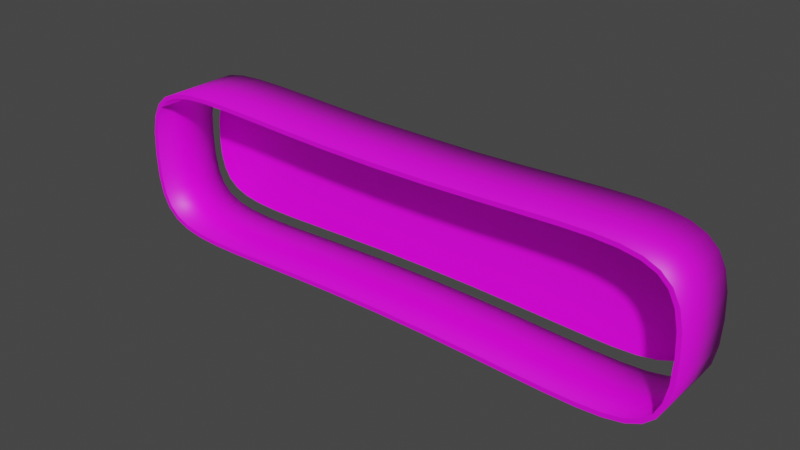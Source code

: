 # Source: tank_tracks.blend  (saved by Blender 2.82.7; exported with 4.5.12 LTS)
import bpy
from mathutils import Matrix  # noqa: F401  (used for matrix-valued properties, if any)

bpy.ops.wm.read_factory_settings(use_empty=True)
scene = bpy.context.scene
scene.name = 'Scene'

# ---- collections
col_collection = bpy.data.collections.new('Collection'); scene.collection.children.link(col_collection)

# ---- images (referenced by path relative to the original .blend; pixels are not part of the script)
import os
ASSET_DIR = os.environ.get("B2B_ASSET_DIR", "")  # directory of the original .blend (textures are referenced by path, not embedded)
HERE = os.path.dirname(os.path.abspath(__file__))  # packed textures are extracted next to this script under _unpacked/

def load_image(name, relpath, width, height, colorspace="sRGB"):
    """Load a texture the original file referenced (path relative to the .blend, or extracted next to this script)."""
    p = next((c for c in (os.path.join(HERE, relpath), os.path.join(ASSET_DIR, relpath)) if relpath and os.path.exists(c)), "")
    if p:
        img = bpy.data.images.load(p, check_existing=True)
        img.name = name
    else:  # same state as the original file: an image datablock whose file is absent (Cycles renders it pink)
        img = bpy.data.images.new(name, width, height)
        img.source = "FILE"
        img.filepath = "//" + (relpath or name)
    img.colorspace_settings.name = colorspace
    return img
img_tracks_uv_png = load_image('tracks_uv.png', 'textures/tracks_uv.png', 1024, 1024, 'sRGB')
img_tracks_inside_uv_png = load_image('tracks_inside_uv.png', 'textures/tracks_inside_uv.png', 1024, 1024, 'sRGB')

# ---- materials (node trees are filled in below, after node groups)
mat_material = bpy.data.materials.new('Material')
mat_material.use_transparent_shadow = False
mat_material_001 = bpy.data.materials.new('Material.001')
mat_material_001.use_transparent_shadow = False

# ---- material node trees
mat_material.use_nodes = True; mat_material.node_tree.nodes.clear()
_N = mat_material.node_tree.nodes; _L = mat_material.node_tree.links
n0 = _N.new('ShaderNodeOutputMaterial'); n0.name = 'Material Output'; n0.location = (300, 300)
n1 = _N.new('ShaderNodeBsdfPrincipled'); n1.name = 'Principled BSDF'; n1.location = (10, 300)
n1.distribution = 'GGX'
n1.subsurface_method = 'BURLEY'
n1.inputs[3].default_value = 1.45
n1.inputs[27].default_value = (0.0, 0.0, 0.0, 1.0)
n1.inputs[28].default_value = 1.0
n2 = _N.new('ShaderNodeTexImage'); n2.name = 'Image Texture'; n2.location = (-280, 280)
n2.image = img_tracks_uv_png
_L.new(n1.outputs[0], n0.inputs[0])
_L.new(n2.outputs[0], n1.inputs[0])
n0.is_active_output = True
mat_material_001.use_nodes = True; mat_material_001.node_tree.nodes.clear()
_N = mat_material_001.node_tree.nodes; _L = mat_material_001.node_tree.links
n0 = _N.new('ShaderNodeOutputMaterial'); n0.name = 'Material Output'; n0.location = (300, 300)
n1 = _N.new('ShaderNodeBsdfPrincipled'); n1.name = 'Principled BSDF'; n1.location = (10, 300)
n1.distribution = 'GGX'
n1.subsurface_method = 'BURLEY'
n1.inputs[3].default_value = 1.45
n1.inputs[27].default_value = (0.0, 0.0, 0.0, 1.0)
n1.inputs[28].default_value = 1.0
n2 = _N.new('ShaderNodeTexImage'); n2.name = 'Image Texture'; n2.location = (-280, 280)
n2.image = img_tracks_inside_uv_png
_L.new(n1.outputs[0], n0.inputs[0])
_L.new(n2.outputs[0], n1.inputs[0])
n0.is_active_output = True

# ---- world
world_world = bpy.data.worlds.new('World'); scene.world = world_world
world_world.use_nodes = True; world_world.node_tree.nodes.clear()
_N = world_world.node_tree.nodes; _L = world_world.node_tree.links
n0 = _N.new('ShaderNodeOutputWorld'); n0.name = 'World Output'; n0.location = (300, 300)
n1 = _N.new('ShaderNodeBackground'); n1.name = 'Background'; n1.location = (10, 300)
n1.inputs[0].default_value = (0.05088, 0.05088, 0.05088, 1.0)
_L.new(n1.outputs[0], n0.inputs[0])
n0.is_active_output = True
world_world.color = (0.05088, 0.05088, 0.05088)
world_world.use_sun_shadow = False
world_world.sun_shadow_jitter_overblur = 0.0

# ---- meshes
me_beziercircle = bpy.data.meshes.new('BezierCircle')
me_beziercircle.from_pydata([(-1.992, 1.0, -0.1646), (-1.965, 1.0, -0.2928), (-1.916, 1.0, -0.3888), (-1.842, 1.0, -0.457), (-1.741, 1.0, -0.5013), (-1.609, 1.0, -0.5262), (-1.443, 1.0, -0.5357), (-1.24, 1.0, -0.534), (-0.9972, 1.0, -0.5254), (-0.7117, 1.0, -0.5141), (-0.3803, 1.0, -0.5042), (0.0, 1.0, -0.5), (0.3803, 1.0, -0.5042), (0.7117, 1.0, -0.5141), (0.9972, 1.0, -0.5254), (1.24, 1.0, -0.534), (1.443, 1.0, -0.5357), (1.609, 1.0, -0.5262), (1.741, 1.0, -0.5013), (1.842, 1.0, -0.457), (1.916, 1.0, -0.3888), (1.965, 1.0, -0.2928), (1.992, 1.0, -0.1646), (2.0, 1.0, 0.0), (1.992, 1.0, 0.1646), (1.965, 1.0, 0.2928), (1.916, 1.0, 0.3888), (1.842, 1.0, 0.457), (1.741, 1.0, 0.5013), (1.609, 1.0, 0.5262), (1.443, 1.0, 0.5357), (1.24, 1.0, 0.534), (0.9972, 1.0, 0.5254), (0.7117, 1.0, 0.5141), (0.3803, 1.0, 0.5042), (0.008046, 0.9997, 0.5033), (-0.3803, 1.0, 0.5042), (-0.7117, 1.0, 0.5141), (-0.9972, 1.0, 0.5254), (-1.24, 1.0, 0.534), (-1.443, 1.0, 0.5357), (-1.609, 1.0, 0.5262), (-1.741, 1.0, 0.5013), (-1.842, 1.0, 0.457), (-1.916, 1.0, 0.3888), (-1.965, 1.0, 0.2928), (-1.992, 1.0, 0.1646), (-2.0, 1.0, 0.0), (-2.0, 0.5, 0.0), (-1.992, 0.5, 0.1646), (-1.965, 0.5, 0.2928), (-1.916, 0.5, 0.3888), (-1.842, 0.5, 0.457), (-1.741, 0.5, 0.5013), (-1.609, 0.5, 0.5262), (-1.443, 0.5, 0.5357), (-1.24, 0.5, 0.534), (-0.9972, 0.5, 0.5254), (-0.7117, 0.5, 0.5141), (-0.3803, 0.5, 0.5042), (0.0, 0.5, 0.5), (0.3803, 0.5, 0.5042), (0.7117, 0.5, 0.5141), (0.9972, 0.5, 0.5254), (1.24, 0.5, 0.534), (1.443, 0.5, 0.5357), (1.609, 0.5, 0.5262), (1.741, 0.5, 0.5013), (1.842, 0.5, 0.457), (1.916, 0.5, 0.3888), (1.965, 0.5, 0.2928), (1.992, 0.5, 0.1646), (2.0, 0.5, 0.0), (1.992, 0.5, -0.1646), (1.965, 0.5, -0.2928), (1.916, 0.5, -0.3888), (1.842, 0.5, -0.457), (1.741, 0.5, -0.5013), (1.609, 0.5, -0.5262), (1.443, 0.5, -0.5357), (1.24, 0.5, -0.534), (0.9972, 0.5, -0.5254), (0.7117, 0.5, -0.5141), (0.3803, 0.5, -0.5042), (0.0, 0.5, -0.5), (-0.3803, 0.5, -0.5042), (-0.7117, 0.5, -0.5141), (-0.9972, 0.5, -0.5254), (-1.24, 0.5, -0.534), (-1.443, 0.5, -0.5357), (-1.609, 0.5, -0.5262), (-1.741, 0.5, -0.5013), (-1.842, 0.5, -0.457), (-1.916, 0.5, -0.3888), (-1.965, 0.5, -0.2928), (-1.992, 0.5, -0.1646), (-1.962, 1.0, -0.1607), (-1.936, 1.0, -0.2828), (-1.892, 1.0, -0.3707), (-1.826, 1.0, -0.4319), (-1.732, 1.0, -0.4727), (-1.605, 1.0, -0.4964), (-1.442, 1.0, -0.5057), (-1.24, 1.0, -0.504), (-0.9983, 1.0, -0.4955), (-0.7127, 1.0, -0.4841), (-0.3809, 1.0, -0.4742), (0.0, 1.0, -0.47), (0.3809, 1.0, -0.4742), (0.7127, 1.0, -0.4841), (0.9983, 1.0, -0.4955), (1.24, 1.0, -0.504), (1.442, 1.0, -0.5057), (1.605, 1.0, -0.4964), (1.732, 1.0, -0.4727), (1.826, 1.0, -0.4319), (1.892, 1.0, -0.3707), (1.936, 1.0, -0.2828), (1.962, 1.0, -0.1607), (1.97, 1.0, 0.0), (1.962, 1.0, 0.1607), (1.936, 1.0, 0.2828), (1.892, 1.0, 0.3707), (1.826, 1.0, 0.4319), (1.732, 1.0, 0.4727), (1.605, 1.0, 0.4964), (1.442, 1.0, 0.5057), (1.24, 1.0, 0.504), (0.9983, 1.0, 0.4955), (0.7127, 1.0, 0.4841), (0.3808, 1.0, 0.4742), (0.008049, 0.9998, 0.4733), (-0.3808, 1.0, 0.4742), (-0.7127, 1.0, 0.4841), (-0.9983, 1.0, 0.4955), (-1.24, 1.0, 0.504), (-1.442, 1.0, 0.5057), (-1.605, 1.0, 0.4964), (-1.732, 1.0, 0.4727), (-1.826, 1.0, 0.4319), (-1.892, 1.0, 0.3707), (-1.936, 1.0, 0.2828), (-1.962, 1.0, 0.1607), (-1.97, 1.0, 0.0), (-1.97, 0.5, 0.0), (-1.962, 0.5, 0.1607), (-1.936, 0.5, 0.2828), (-1.892, 0.5, 0.3707), (-1.826, 0.5, 0.4319), (-1.732, 0.5, 0.4727), (-1.605, 0.5, 0.4964), (-1.442, 0.5, 0.5057), (-1.24, 0.5, 0.504), (-0.9983, 0.5, 0.4955), (-0.7127, 0.5, 0.4841), (-0.3808, 0.5, 0.4742), (0.0, 0.5001, 0.47), (0.3808, 0.5, 0.4742), (0.7127, 0.5, 0.4841), (0.9983, 0.5, 0.4955), (1.24, 0.5, 0.504), (1.442, 0.5, 0.5057), (1.605, 0.5, 0.4964), (1.732, 0.5, 0.4727), (1.826, 0.5, 0.4319), (1.892, 0.5, 0.3707), (1.936, 0.5, 0.2828), (1.962, 0.5, 0.1607), (1.97, 0.5, 0.0), (1.962, 0.5, -0.1607), (1.936, 0.5, -0.2828), (1.892, 0.5, -0.3707), (1.826, 0.5, -0.4319), (1.732, 0.5, -0.4727), (1.605, 0.5, -0.4964), (1.442, 0.5, -0.5057), (1.24, 0.5, -0.504), (0.9983, 0.5, -0.4955), (0.7127, 0.5, -0.4841), (0.3809, 0.5, -0.4742), (0.0, 0.5, -0.47), (-0.3809, 0.5, -0.4742), (-0.7127, 0.5, -0.4841), (-0.9983, 0.5, -0.4955), (-1.24, 0.5, -0.504), (-1.442, 0.5, -0.5057), (-1.605, 0.5, -0.4964), (-1.732, 0.5, -0.4727), (-1.826, 0.5, -0.4319), (-1.892, 0.5, -0.3707), (-1.936, 0.5, -0.2828), (-1.962, 0.5, -0.1607)], [], [(54, 55, 40, 41), (89, 90, 5, 6), (76, 77, 18, 19), (55, 56, 39, 40), (90, 91, 4, 5), (77, 78, 17, 18), (56, 57, 38, 39), (91, 92, 3, 4), (78, 79, 16, 17), (57, 58, 37, 38), (92, 93, 2, 3), (79, 80, 15, 16), (58, 59, 36, 37), (93, 94, 1, 2), (80, 81, 14, 15), (59, 60, 35, 36), (94, 95, 0, 1), (81, 82, 13, 14), (60, 61, 34, 35), (68, 69, 26, 27), (95, 48, 47, 0), (82, 83, 12, 13), (61, 62, 33, 34), (69, 70, 25, 26), (48, 49, 46, 47), (83, 84, 11, 12), (62, 63, 32, 33), (70, 71, 24, 25), (49, 50, 45, 46), (84, 85, 10, 11), (63, 64, 31, 32), (71, 72, 23, 24), (50, 51, 44, 45), (85, 86, 9, 10), (64, 65, 30, 31), (72, 73, 22, 23), (51, 52, 43, 44), (86, 87, 8, 9), (65, 66, 29, 30), (73, 74, 21, 22), (52, 53, 42, 43), (87, 88, 7, 8), (66, 67, 28, 29), (74, 75, 20, 21), (53, 54, 41, 42), (88, 89, 6, 7), (67, 68, 27, 28), (75, 76, 19, 20), (150, 137, 136, 151), (185, 102, 101, 186), (172, 115, 114, 173), (151, 136, 135, 152), (186, 101, 100, 187), (173, 114, 113, 174), (152, 135, 134, 153), (187, 100, 99, 188), (174, 113, 112, 175), (153, 134, 133, 154), (188, 99, 98, 189), (175, 112, 111, 176), (154, 133, 132, 155), (189, 98, 97, 190), (176, 111, 110, 177), (155, 132, 131, 156), (190, 97, 96, 191), (177, 110, 109, 178), (156, 131, 130, 157), (164, 123, 122, 165), (191, 96, 143, 144), (178, 109, 108, 179), (157, 130, 129, 158), (165, 122, 121, 166), (144, 143, 142, 145), (179, 108, 107, 180), (158, 129, 128, 159), (166, 121, 120, 167), (145, 142, 141, 146), (180, 107, 106, 181), (159, 128, 127, 160), (167, 120, 119, 168), (146, 141, 140, 147), (181, 106, 105, 182), (160, 127, 126, 161), (168, 119, 118, 169), (147, 140, 139, 148), (182, 105, 104, 183), (161, 126, 125, 162), (169, 118, 117, 170), (148, 139, 138, 149), (183, 104, 103, 184), (162, 125, 124, 163), (170, 117, 116, 171), (149, 138, 137, 150), (184, 103, 102, 185), (163, 124, 123, 164), (171, 116, 115, 172), (28, 27, 123, 124), (30, 29, 125, 126), (31, 30, 126, 127), (32, 31, 127, 128), (33, 32, 128, 129), (34, 33, 129, 130), (35, 34, 130, 131), (36, 35, 131, 132), (37, 36, 132, 133), (38, 37, 133, 134), (39, 38, 134, 135), (40, 39, 135, 136), (41, 40, 136, 137), (42, 41, 137, 138), (43, 42, 138, 139), (44, 43, 139, 140), (45, 44, 140, 141), (46, 45, 141, 142), (47, 46, 142, 143), (0, 47, 143, 96), (1, 0, 96, 97), (2, 1, 97, 98), (3, 2, 98, 99), (4, 3, 99, 100), (5, 4, 100, 101), (6, 5, 101, 102), (7, 6, 102, 103), (8, 7, 103, 104), (9, 8, 104, 105), (10, 9, 105, 106), (11, 10, 106, 107), (12, 11, 107, 108), (13, 12, 108, 109), (14, 13, 109, 110), (15, 14, 110, 111), (16, 15, 111, 112), (17, 16, 112, 113), (18, 17, 113, 114), (19, 18, 114, 115), (20, 19, 115, 116), (21, 20, 116, 117), (22, 21, 117, 118), (23, 22, 118, 119), (24, 23, 119, 120), (25, 24, 120, 121), (26, 25, 121, 122), (27, 26, 122, 123), (29, 28, 124, 125), (69, 68, 164, 165), (70, 69, 165, 166), (71, 70, 166, 167), (72, 71, 167, 168), (73, 72, 168, 169), (74, 73, 169, 170), (75, 74, 170, 171), (76, 75, 171, 172), (77, 76, 172, 173), (78, 77, 173, 174), (79, 78, 174, 175), (80, 79, 175, 176), (81, 80, 176, 177), (82, 81, 177, 178), (83, 82, 178, 179), (84, 83, 179, 180), (85, 84, 180, 181), (86, 85, 181, 182), (87, 86, 182, 183), (88, 87, 183, 184), (89, 88, 184, 185), (90, 89, 185, 186), (91, 90, 186, 187), (92, 91, 187, 188), (93, 92, 188, 189), (94, 93, 189, 190), (95, 94, 190, 191), (48, 95, 191, 144), (49, 48, 144, 145), (50, 49, 145, 146), (51, 50, 146, 147), (52, 51, 147, 148), (53, 52, 148, 149), (54, 53, 149, 150), (55, 54, 150, 151), (56, 55, 151, 152), (57, 56, 152, 153), (58, 57, 153, 154), (59, 58, 154, 155), (60, 59, 155, 156), (61, 60, 156, 157), (62, 61, 157, 158), (63, 62, 158, 159), (64, 63, 159, 160), (65, 64, 160, 161), (66, 65, 161, 162), (67, 66, 162, 163), (68, 67, 163, 164)])
me_beziercircle.polygons.foreach_set('use_smooth', [1, 1, 1, 1, 1, 1, 1, 1, 1, 1, 1, 1, 1, 1, 1, 1, 1, 1, 1, 1, 1, 1, 1, 1, 1, 1, 1, 1, 1, 1, 1, 1, 1, 1, 1, 1, 1, 1, 1, 1, 1, 1, 1, 1, 1, 1, 1, 1, 1, 1, 1, 1, 1, 1, 1, 1, 1, 1, 1, 1, 1, 1, 1, 1, 1, 1, 1, 1, 1, 1, 1, 1, 1, 1, 1, 1, 1, 1, 1, 1, 1, 1, 1, 1, 1, 1, 1, 1, 1, 1, 1, 1, 1, 1, 1, 1, 0, 0, 0, 0, 0, 0, 0, 0, 0, 0, 0, 0, 0, 0, 0, 0, 0, 0, 0, 0, 0, 0, 0, 0, 0, 0, 0, 0, 0, 0, 0, 0, 0, 0, 0, 0, 0, 0, 0, 0, 0, 0, 0, 0, 0, 0, 0, 0, 0, 0, 0, 0, 0, 0, 0, 0, 0, 0, 0, 0, 0, 0, 0, 0, 0, 0, 0, 0, 0, 0, 0, 0, 0, 0, 0, 0, 0, 0, 0, 0, 0, 0, 0, 0, 0, 0, 0, 0, 0, 0, 0, 0, 0, 0, 0, 0])
_uv = me_beziercircle.uv_layers.new(name='UVMap')
_uv.uv.foreach_set('vector', [0.007821, 0.8427, 0.007821, 0.8074, 0.113, 0.8073, 0.113, 0.8425, 0.2079, 0.1926, 0.2079, 0.1573, 0.313, 0.1575, 0.313, 0.1927, 0.2078, 0.8943, 0.2078, 0.8711, 0.313, 0.8708, 0.313, 0.894, 0.007821, 0.8074, 0.007821, 0.7644, 0.113, 0.7642, 0.113, 0.8073, 0.2079, 0.1573, 0.208, 0.1289, 0.313, 0.1292, 0.313, 0.1575, 0.2078, 0.8711, 0.2078, 0.8427, 0.313, 0.8425, 0.313, 0.8708, 0.007821, 0.7644, 0.007821, 0.7127, 0.113, 0.7126, 0.113, 0.7642, 0.208, 0.1289, 0.208, 0.1057, 0.313, 0.106, 0.313, 0.1292, 0.2078, 0.8427, 0.2078, 0.8074, 0.313, 0.8073, 0.313, 0.8425, 0.007821, 0.7127, 0.007821, 0.6518, 0.113, 0.6518, 0.113, 0.7126, 0.208, 0.1057, 0.208, 0.08481, 0.313, 0.08511, 0.313, 0.106, 0.2078, 0.8074, 0.2078, 0.7644, 0.313, 0.7642, 0.313, 0.8073, 0.007821, 0.6518, 0.007821, 0.5811, 0.1131, 0.5811, 0.113, 0.6518, 0.208, 0.08481, 0.208, 0.06229, 0.313, 0.06262, 0.313, 0.08511, 0.2078, 0.7644, 0.2078, 0.7127, 0.313, 0.7126, 0.313, 0.7642, 0.007821, 0.5811, 0.007821, 0.5, 0.1131, 0.4983, 0.1131, 0.5811, 0.208, 0.06229, 0.208, 0.03476, 0.313, 0.03512, 0.313, 0.06262, 0.2078, 0.7127, 0.2079, 0.6518, 0.313, 0.6518, 0.313, 0.7126, 0.007821, 0.5, 0.007821, 0.4189, 0.1131, 0.4189, 0.1131, 0.4983, 0.007821, 0.1057, 0.007821, 0.08481, 0.1132, 0.08511, 0.1132, 0.106, 0.208, 0.03476, 0.208, 3.457e-05, 0.313, 0.0, 0.313, 0.03512, 0.2079, 0.6518, 0.2079, 0.5811, 0.313, 0.5811, 0.313, 0.6518, 0.007821, 0.4189, 0.007821, 0.3482, 0.1131, 0.3482, 0.1131, 0.4189, 0.007821, 0.08481, 0.007821, 0.06229, 0.1132, 0.06262, 0.1132, 0.08511, 0.007821, 1.0, 0.007821, 0.9652, 0.1129, 0.9649, 0.1129, 1.0, 0.2079, 0.5811, 0.2079, 0.5, 0.313, 0.5, 0.313, 0.5811, 0.007821, 0.3482, 0.007821, 0.2873, 0.1131, 0.2874, 0.1131, 0.3482, 0.007821, 0.06229, 0.007821, 0.03476, 0.1132, 0.03513, 0.1132, 0.06262, 0.007821, 0.9652, 0.007821, 0.9377, 0.113, 0.9374, 0.1129, 0.9649, 0.2079, 0.5, 0.2079, 0.4189, 0.313, 0.4189, 0.313, 0.5, 0.007821, 0.2873, 0.007821, 0.2356, 0.1132, 0.2358, 0.1131, 0.2874, 0.007821, 0.03476, 0.007821, 2.183e-11, 0.1132, 0.0, 0.1132, 0.03513, 0.007821, 0.9377, 0.007821, 0.9152, 0.113, 0.9149, 0.113, 0.9374, 0.2079, 0.4189, 0.2079, 0.3482, 0.313, 0.3482, 0.313, 0.4189, 0.007821, 0.2356, 0.007821, 0.1926, 0.1132, 0.1927, 0.1132, 0.2358, 0.2078, 1.0, 0.2078, 0.9652, 0.313, 0.9649, 0.313, 1.0, 0.007821, 0.9152, 0.007821, 0.8943, 0.113, 0.894, 0.113, 0.9149, 0.2079, 0.3482, 0.2079, 0.2873, 0.313, 0.2874, 0.313, 0.3482, 0.007821, 0.1926, 0.007821, 0.1573, 0.1132, 0.1575, 0.1132, 0.1927, 0.2078, 0.9652, 0.2078, 0.9377, 0.313, 0.9374, 0.313, 0.9649, 0.007821, 0.8943, 0.007821, 0.8711, 0.113, 0.8708, 0.113, 0.894, 0.2079, 0.2873, 0.2079, 0.2356, 0.313, 0.2358, 0.313, 0.2874, 0.007821, 0.1573, 0.007821, 0.1289, 0.1132, 0.1292, 0.1132, 0.1575, 0.2078, 0.9377, 0.2078, 0.9152, 0.313, 0.9149, 0.313, 0.9374, 0.007821, 0.8711, 0.007821, 0.8427, 0.113, 0.8425, 0.113, 0.8708, 0.2079, 0.2356, 0.2079, 0.1926, 0.313, 0.1927, 0.313, 0.2358, 0.007821, 0.1289, 0.007821, 0.1057, 0.1132, 0.106, 0.1132, 0.1292, 0.2078, 0.9152, 0.2078, 0.8943, 0.313, 0.894, 0.313, 0.9149, 0.6082, 0.8474, 0.5, 0.8474, 0.5, 0.812, 0.6082, 0.812, 0.8082, 0.188, 0.7, 0.188, 0.7, 0.1527, 0.8082, 0.1527, 0.8082, 0.8974, 0.7, 0.8974, 0.7, 0.8753, 0.8082, 0.8753, 0.6082, 0.812, 0.5, 0.812, 0.5, 0.7685, 0.6082, 0.7685, 0.8082, 0.1527, 0.7, 0.1527, 0.7, 0.1247, 0.8082, 0.1247, 0.8082, 0.8753, 0.7, 0.8753, 0.7, 0.8473, 0.8082, 0.8473, 0.6082, 0.7685, 0.5, 0.7685, 0.5, 0.7161, 0.6082, 0.7161, 0.8082, 0.1247, 0.7, 0.1247, 0.7, 0.1026, 0.8082, 0.1026, 0.8082, 0.8473, 0.7, 0.8473, 0.7, 0.812, 0.8082, 0.812, 0.6082, 0.7161, 0.5, 0.7161, 0.5, 0.6542, 0.6082, 0.6542, 0.8082, 0.1026, 0.7, 0.1026, 0.7, 0.08314, 0.8082, 0.08314, 0.8082, 0.812, 0.7, 0.812, 0.7, 0.7684, 0.8082, 0.7684, 0.6082, 0.6542, 0.5, 0.6542, 0.5, 0.5824, 0.6082, 0.5824, 0.8082, 0.08314, 0.7, 0.08314, 0.7, 0.06182, 0.8082, 0.06182, 0.8082, 0.7684, 0.7, 0.7684, 0.7, 0.716, 0.8082, 0.716, 0.6082, 0.5824, 0.5, 0.5824, 0.5, 0.4983, 0.6082, 0.5, 0.8082, 0.06182, 0.7, 0.06182, 0.7, 0.03483, 0.8082, 0.03483, 0.8082, 0.716, 0.7, 0.716, 0.7, 0.6542, 0.8082, 0.6542, 0.6082, 0.5, 0.5, 0.4983, 0.5, 0.4177, 0.6082, 0.4177, 0.6082, 0.1026, 0.5, 0.1026, 0.5, 0.08318, 0.6082, 0.08317, 0.8082, 0.03483, 0.7, 0.03483, 0.7, 3.289e-05, 0.8082, 3.289e-05, 0.8082, 0.6542, 0.7, 0.6542, 0.7, 0.5824, 0.8082, 0.5824, 0.6082, 0.4177, 0.5, 0.4177, 0.5, 0.3458, 0.6082, 0.3458, 0.6082, 0.08317, 0.5, 0.08318, 0.5, 0.06186, 0.6082, 0.06185, 0.6082, 1.0, 0.5, 1.0, 0.5, 0.9652, 0.6082, 0.9652, 0.8082, 0.5824, 0.7, 0.5824, 0.7, 0.5, 0.8082, 0.5, 0.6082, 0.3458, 0.5, 0.3458, 0.5, 0.284, 0.6082, 0.284, 0.6082, 0.06185, 0.5, 0.06186, 0.5, 0.03487, 0.6082, 0.03487, 0.6082, 0.9652, 0.5, 0.9652, 0.5, 0.9382, 0.6082, 0.9382, 0.8082, 0.5, 0.7, 0.5, 0.7, 0.4176, 0.8082, 0.4176, 0.6082, 0.284, 0.5, 0.284, 0.5, 0.2316, 0.6082, 0.2316, 0.6082, 0.03487, 0.5, 0.03487, 0.5, 7.033e-05, 0.6082, 3.29e-05, 0.6082, 0.9382, 0.5, 0.9382, 0.5, 0.9169, 0.6082, 0.9169, 0.8082, 0.4176, 0.7, 0.4176, 0.7, 0.3458, 0.8082, 0.3458, 0.6082, 0.2316, 0.5, 0.2316, 0.5, 0.188, 0.6082, 0.188, 0.8082, 1.0, 0.7, 1.0, 0.7, 0.9652, 0.8082, 0.9652, 0.6082, 0.9169, 0.5, 0.9169, 0.5, 0.8974, 0.6082, 0.8974, 0.8082, 0.3458, 0.7, 0.3458, 0.7, 0.284, 0.8082, 0.284, 0.6082, 0.188, 0.5, 0.188, 0.5, 0.1527, 0.6082, 0.1527, 0.8082, 0.9652, 0.7, 0.9652, 0.7, 0.9382, 0.8082, 0.9382, 0.6082, 0.8974, 0.5, 0.8974, 0.5, 0.8753, 0.6082, 0.8753, 0.8082, 0.284, 0.7, 0.284, 0.7, 0.2316, 0.8082, 0.2316, 0.6082, 0.1527, 0.5, 0.1527, 0.5, 0.1248, 0.6082, 0.1248, 0.8082, 0.9382, 0.7, 0.9382, 0.7, 0.9169, 0.8082, 0.9169, 0.6082, 0.8753, 0.5, 0.8753, 0.5, 0.8474, 0.6082, 0.8474, 0.8082, 0.2316, 0.7, 0.2316, 0.7, 0.188, 0.8082, 0.188, 0.6082, 0.1248, 0.5, 0.1248, 0.5, 0.1026, 0.6082, 0.1026, 0.8082, 0.9169, 0.7, 0.9169, 0.7, 0.8974, 0.8082, 0.8974, 0.1132, 0.1292, 0.1132, 0.106, 0.1193, 0.106, 0.1193, 0.1291, 0.1132, 0.1927, 0.1132, 0.1575, 0.1193, 0.1575, 0.1193, 0.1927, 0.1132, 0.2358, 0.1132, 0.1927, 0.1193, 0.1927, 0.1193, 0.2358, 0.1131, 0.2874, 0.1132, 0.2358, 0.1193, 0.2358, 0.1193, 0.2874, 0.1131, 0.3482, 0.1131, 0.2874, 0.1193, 0.2874, 0.1193, 0.3482, 0.1131, 0.4189, 0.1131, 0.3482, 0.1193, 0.3482, 0.1193, 0.4189, 0.1131, 0.4983, 0.1131, 0.4189, 0.1193, 0.4189, 0.1193, 0.4983, 0.1131, 0.5811, 0.1131, 0.4983, 0.1193, 0.4983, 0.1193, 0.5811, 0.113, 0.6518, 0.1131, 0.5811, 0.1193, 0.5811, 0.1193, 0.6518, 0.113, 0.7126, 0.113, 0.6518, 0.1193, 0.6518, 0.1193, 0.7126, 0.113, 0.7642, 0.113, 0.7126, 0.1193, 0.7126, 0.1193, 0.7642, 0.113, 0.8073, 0.113, 0.7642, 0.1193, 0.7642, 0.1193, 0.8073, 0.113, 0.8425, 0.113, 0.8073, 0.1193, 0.8073, 0.1193, 0.8425, 0.113, 0.8708, 0.113, 0.8425, 0.1193, 0.8425, 0.1193, 0.8709, 0.113, 0.894, 0.113, 0.8708, 0.1193, 0.8709, 0.1193, 0.894, 0.113, 0.9149, 0.113, 0.894, 0.1193, 0.894, 0.1193, 0.9149, 0.113, 0.9374, 0.113, 0.9149, 0.1193, 0.9149, 0.1193, 0.9373, 0.1129, 0.9649, 0.113, 0.9374, 0.1193, 0.9373, 0.1193, 0.9648, 0.1129, 1.0, 0.1129, 0.9649, 0.1193, 0.9648, 0.1193, 1.0, 0.313, 0.03512, 0.313, 0.0, 0.3194, 0.0, 0.3194, 0.03518, 0.313, 0.06262, 0.313, 0.03512, 0.3194, 0.03518, 0.3194, 0.06266, 0.313, 0.08511, 0.313, 0.06262, 0.3194, 0.06266, 0.3194, 0.08514, 0.313, 0.106, 0.313, 0.08511, 0.3194, 0.08514, 0.3193, 0.106, 0.313, 0.1292, 0.313, 0.106, 0.3193, 0.106, 0.3193, 0.1291, 0.313, 0.1575, 0.313, 0.1292, 0.3193, 0.1291, 0.3193, 0.1575, 0.313, 0.1927, 0.313, 0.1575, 0.3193, 0.1575, 0.3193, 0.1927, 0.313, 0.2358, 0.313, 0.1927, 0.3193, 0.1927, 0.3193, 0.2358, 0.313, 0.2874, 0.313, 0.2358, 0.3193, 0.2358, 0.3193, 0.2874, 0.313, 0.3482, 0.313, 0.2874, 0.3193, 0.2874, 0.3193, 0.3482, 0.313, 0.4189, 0.313, 0.3482, 0.3193, 0.3482, 0.3193, 0.4189, 0.313, 0.5, 0.313, 0.4189, 0.3193, 0.4189, 0.3193, 0.5, 0.313, 0.5811, 0.313, 0.5, 0.3193, 0.5, 0.3193, 0.5811, 0.313, 0.6518, 0.313, 0.5811, 0.3193, 0.5811, 0.3193, 0.6518, 0.313, 0.7126, 0.313, 0.6518, 0.3193, 0.6518, 0.3193, 0.7126, 0.313, 0.7642, 0.313, 0.7126, 0.3193, 0.7126, 0.3193, 0.7642, 0.313, 0.8073, 0.313, 0.7642, 0.3193, 0.7642, 0.3193, 0.8073, 0.313, 0.8425, 0.313, 0.8073, 0.3193, 0.8073, 0.3193, 0.8425, 0.313, 0.8708, 0.313, 0.8425, 0.3193, 0.8425, 0.3193, 0.8709, 0.313, 0.894, 0.313, 0.8708, 0.3193, 0.8709, 0.3193, 0.894, 0.313, 0.9149, 0.313, 0.894, 0.3193, 0.894, 0.3193, 0.9149, 0.313, 0.9374, 0.313, 0.9149, 0.3193, 0.9149, 0.3193, 0.9373, 0.313, 0.9649, 0.313, 0.9374, 0.3193, 0.9373, 0.3193, 0.9648, 0.313, 1.0, 0.313, 0.9649, 0.3193, 0.9648, 0.3193, 1.0, 0.1132, 0.03513, 0.1132, 0.0, 0.1193, 0.0, 0.1193, 0.03518, 0.1132, 0.06262, 0.1132, 0.03513, 0.1193, 0.03518, 0.1193, 0.06267, 0.1132, 0.08511, 0.1132, 0.06262, 0.1193, 0.06267, 0.1193, 0.08515, 0.1132, 0.106, 0.1132, 0.08511, 0.1193, 0.08515, 0.1193, 0.106, 0.1132, 0.1575, 0.1132, 0.1292, 0.1193, 0.1291, 0.1193, 0.1575, 0.007821, 0.08481, 0.007821, 0.1057, 0.001425, 0.1057, 0.001423, 0.08481, 0.007821, 0.06229, 0.007821, 0.08481, 0.001423, 0.08481, 0.00142, 0.06229, 0.007821, 0.03476, 0.007821, 0.06229, 0.00142, 0.06229, 0.001417, 0.03477, 0.007821, 2.183e-11, 0.007821, 0.03476, 0.001417, 0.03477, 0.001413, 0.0, 0.2078, 0.9652, 0.2078, 1.0, 0.2014, 1.0, 0.2014, 0.9652, 0.2078, 0.9377, 0.2078, 0.9652, 0.2014, 0.9652, 0.2014, 0.9377, 0.2078, 0.9152, 0.2078, 0.9377, 0.2014, 0.9377, 0.2014, 0.9152, 0.2078, 0.8943, 0.2078, 0.9152, 0.2014, 0.9152, 0.2014, 0.8943, 0.2078, 0.8711, 0.2078, 0.8943, 0.2014, 0.8943, 0.2014, 0.8711, 0.2078, 0.8427, 0.2078, 0.8711, 0.2014, 0.8711, 0.2014, 0.8427, 0.2078, 0.8074, 0.2078, 0.8427, 0.2014, 0.8427, 0.2014, 0.8075, 0.2078, 0.7644, 0.2078, 0.8074, 0.2014, 0.8075, 0.2014, 0.7644, 0.2078, 0.7127, 0.2078, 0.7644, 0.2014, 0.7644, 0.2014, 0.7127, 0.2079, 0.6518, 0.2078, 0.7127, 0.2014, 0.7127, 0.2015, 0.6518, 0.2079, 0.5811, 0.2079, 0.6518, 0.2015, 0.6518, 0.2015, 0.5811, 0.2079, 0.5, 0.2079, 0.5811, 0.2015, 0.5811, 0.2015, 0.5, 0.2079, 0.4189, 0.2079, 0.5, 0.2015, 0.5, 0.2015, 0.4189, 0.2079, 0.3482, 0.2079, 0.4189, 0.2015, 0.4189, 0.2015, 0.3482, 0.2079, 0.2873, 0.2079, 0.3482, 0.2015, 0.3482, 0.2015, 0.2873, 0.2079, 0.2356, 0.2079, 0.2873, 0.2015, 0.2873, 0.2015, 0.2356, 0.2079, 0.1926, 0.2079, 0.2356, 0.2015, 0.2356, 0.2015, 0.1925, 0.2079, 0.1573, 0.2079, 0.1926, 0.2015, 0.1925, 0.2015, 0.1573, 0.208, 0.1289, 0.2079, 0.1573, 0.2015, 0.1573, 0.2015, 0.1289, 0.208, 0.1057, 0.208, 0.1289, 0.2015, 0.1289, 0.2016, 0.1057, 0.208, 0.08481, 0.208, 0.1057, 0.2016, 0.1057, 0.2016, 0.08481, 0.208, 0.06229, 0.208, 0.08481, 0.2016, 0.08481, 0.2016, 0.06229, 0.208, 0.03476, 0.208, 0.06229, 0.2016, 0.06229, 0.2016, 0.03477, 0.208, 3.457e-05, 0.208, 0.03476, 0.2016, 0.03477, 0.2016, -2.91e-11, 0.007821, 0.9652, 0.007821, 1.0, 0.001527, 1.0, 0.001523, 0.9652, 0.007821, 0.9377, 0.007821, 0.9652, 0.001523, 0.9652, 0.00152, 0.9377, 0.007821, 0.9152, 0.007821, 0.9377, 0.00152, 0.9377, 0.001517, 0.9152, 0.007821, 0.8943, 0.007821, 0.9152, 0.001517, 0.9152, 0.001515, 0.8943, 0.007821, 0.8711, 0.007821, 0.8943, 0.001515, 0.8943, 0.001512, 0.8711, 0.007821, 0.8427, 0.007821, 0.8711, 0.001512, 0.8711, 0.001509, 0.8427, 0.007821, 0.8074, 0.007821, 0.8427, 0.001509, 0.8427, 0.001505, 0.8075, 0.007821, 0.7644, 0.007821, 0.8074, 0.001505, 0.8075, 0.0015, 0.7644, 0.007821, 0.7127, 0.007821, 0.7644, 0.0015, 0.7644, 0.001494, 0.7127, 0.007821, 0.6518, 0.007821, 0.7127, 0.001494, 0.7127, 0.001487, 0.6518, 0.007821, 0.5811, 0.007821, 0.6518, 0.001487, 0.6518, 0.001479, 0.5811, 0.007821, 0.5, 0.007821, 0.5811, 0.001479, 0.5811, 0.00147, 0.5, 0.007821, 0.4189, 0.007821, 0.5, 0.00147, 0.5, 0.001461, 0.4189, 0.007821, 0.3482, 0.007821, 0.4189, 0.001461, 0.4189, 0.001453, 0.3482, 0.007821, 0.2873, 0.007821, 0.3482, 0.001453, 0.3482, 0.001446, 0.2873, 0.007821, 0.2356, 0.007821, 0.2873, 0.001446, 0.2873, 0.00144, 0.2356, 0.007821, 0.1926, 0.007821, 0.2356, 0.00144, 0.2356, 0.001435, 0.1925, 0.007821, 0.1573, 0.007821, 0.1926, 0.001435, 0.1925, 0.001431, 0.1573, 0.007821, 0.1289, 0.007821, 0.1573, 0.001431, 0.1573, 0.001428, 0.1289, 0.007821, 0.1057, 0.007821, 0.1289, 0.001428, 0.1289, 0.001425, 0.1057])
me_beziercircle.materials.append(mat_material)
me_beziercircle.use_remesh_fix_poles = True
me_beziercircle.use_remesh_preserve_attributes = False
me_beziercircle.use_mirror_vertex_groups = False
me_beziercircle.update()
me_beziercircle_001 = bpy.data.meshes.new('BezierCircle.001')
me_beziercircle_001.from_pydata([(-1.992, 1.0, -0.1646), (-1.965, 1.0, -0.2928), (-1.916, 1.0, -0.3888), (-1.842, 1.0, -0.457), (-1.741, 1.0, -0.5013), (-1.609, 1.0, -0.5262), (-1.443, 1.0, -0.5357), (-1.24, 1.0, -0.534), (-0.9972, 1.0, -0.5254), (-0.7117, 1.0, -0.5141), (-0.3803, 1.0, -0.5042), (0.0, 1.0, -0.5), (0.3803, 1.0, -0.5042), (0.7117, 1.0, -0.5141), (0.9972, 1.0, -0.5254), (1.24, 1.0, -0.534), (1.443, 1.0, -0.5357), (1.609, 1.0, -0.5262), (1.741, 1.0, -0.5013), (1.842, 1.0, -0.457), (1.916, 1.0, -0.3888), (1.965, 1.0, -0.2928), (1.992, 1.0, -0.1646), (2.0, 1.0, 0.0), (1.992, 1.0, 0.1646), (1.965, 1.0, 0.2928), (1.916, 1.0, 0.3888), (1.842, 1.0, 0.457), (1.741, 1.0, 0.5013), (1.609, 1.0, 0.5262), (1.443, 1.0, 0.5357), (1.24, 1.0, 0.534), (0.9972, 1.0, 0.5254), (0.7117, 1.0, 0.5141), (0.3803, 1.0, 0.5042), (0.008046, 1.0, 0.5033), (-0.3803, 1.0, 0.5042), (-0.7117, 1.0, 0.5141), (-0.9972, 1.0, 0.5254), (-1.24, 1.0, 0.534), (-1.443, 1.0, 0.5357), (-1.609, 1.0, 0.5262), (-1.741, 1.0, 0.5013), (-1.842, 1.0, 0.457), (-1.916, 1.0, 0.3888), (-1.965, 1.0, 0.2928), (-1.992, 1.0, 0.1646), (-2.0, 1.0, 0.0)], [], [(28, 29, 30, 31, 32, 33, 34, 35, 36, 37, 38, 39, 40, 41, 42, 43, 44, 45, 46, 47, 0, 1, 2, 3, 4, 5, 6, 7, 8, 9, 10, 11, 12, 13, 14, 15, 16, 17, 18, 19, 20, 21, 22, 23, 24, 25, 26, 27)])
_uv = me_beziercircle_001.uv_layers.new(name='UVMap')
_uv.uv.foreach_set('vector', [0.2576, 0.9291, 0.2638, 0.8963, 0.2661, 0.855, 0.2657, 0.8047, 0.2636, 0.7444, 0.2608, 0.6735, 0.2583, 0.5912, 0.2581, 0.4988, 0.2583, 0.4023, 0.2608, 0.32, 0.2636, 0.2491, 0.2657, 0.1889, 0.2661, 0.1385, 0.2638, 0.09727, 0.2576, 0.06445, 0.2466, 0.03928, 0.2297, 0.021, 0.2058, 0.008879, 0.174, 0.002153, 0.1331, 7.763e-05, 0.09225, 0.002153, 0.0604, 0.008879, 0.03655, 0.021, 0.01963, 0.03928, 0.008605, 0.06445, 0.002436, 0.09727, 7.763e-05, 0.1385, 0.0004866, 0.1889, 0.00262, 0.2491, 0.005435, 0.32, 0.007889, 0.4023, 0.008939, 0.4968, 0.007889, 0.5912, 0.005435, 0.6735, 0.00262, 0.7444, 0.0004866, 0.8047, 7.766e-05, 0.855, 0.002436, 0.8963, 0.008605, 0.9291, 0.01963, 0.9543, 0.03655, 0.9725, 0.0604, 0.9847, 0.09225, 0.9914, 0.1331, 0.9935, 0.174, 0.9914, 0.2058, 0.9847, 0.2297, 0.9725, 0.2466, 0.9543])
me_beziercircle_001.materials.append(mat_material_001)
me_beziercircle_001.use_remesh_fix_poles = True
me_beziercircle_001.use_remesh_preserve_attributes = False
me_beziercircle_001.use_mirror_vertex_groups = False
me_beziercircle_001.update()

# ---- objects
ob_beziercircle = bpy.data.objects.new('BezierCircle', me_beziercircle)
ob_beziercircle_001 = bpy.data.objects.new('BezierCircle.001', me_beziercircle_001)

# ---- transforms, parenting, visibility, modifiers, constraints
ob_beziercircle.location = (0.0, 0.0, 0.0)
ob_beziercircle.lineart.crease_threshold = 0.0
ob_beziercircle_001.location = (0.0, 0.0, 0.0)
ob_beziercircle_001.scale = (0.95, 1.0, 0.8)
ob_beziercircle_001.lineart.crease_threshold = 0.0

# ---- collection membership
col_collection.objects.link(ob_beziercircle)
col_collection.objects.link(ob_beziercircle_001)

# ---- scene / render settings (as saved in the file)
scene.frame_start = 1; scene.frame_end = 250; scene.frame_set(2)
scene.render.engine = 'BLENDER_EEVEE_NEXT'
scene.cycles.use_denoising = False
scene.cycles.samples = 128
scene.cycles.sampling_pattern = 'TABULATED_SOBOL'
scene.cycles.use_adaptive_sampling = False
scene.cycles.use_light_tree = False
scene.view_settings.view_transform = 'Filmic'
bpy.context.view_layer.update()

# ---- added for rendering (the .blend has no active camera and no usable light): camera, sun
cam_auto = bpy.data.cameras.new('AutoCamera')
cam_auto.lens = 50.0
cam_auto.sensor_width = 36.0
cam_auto.clip_end = 1000.0
ob_auto_camera = bpy.data.objects.new('AutoCamera', cam_auto)
scene.collection.objects.link(ob_auto_camera)
ob_auto_camera.location = (3.85921, -3.88092, 3.08736)
ob_auto_camera.rotation_euler = (1.09748, -7.21219e-08, 0.694738)
scene.camera = ob_auto_camera
light_auto_sun = bpy.data.lights.new('AutoSun', 'SUN')
light_auto_sun.energy = 3.0
light_auto_sun.angle = 0.0523599
ob_auto_sun = bpy.data.objects.new('AutoSun', light_auto_sun)
scene.collection.objects.link(ob_auto_sun)
ob_auto_sun.rotation_euler = (0.872665, 0.174533, 0.523599)
bpy.context.view_layer.update()
